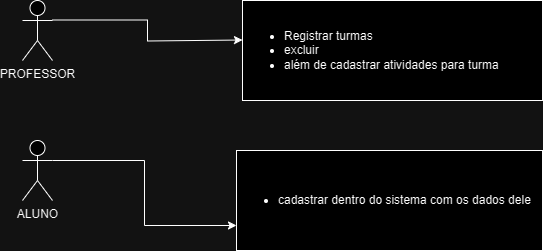

The diagram above was exported from draw.io. Its source (the exported page's mxGraphModel, read from the mxfile embedded in the PNG):
<mxGraphModel dx="1066" dy="613" grid="1" gridSize="10" guides="1" tooltips="1" connect="1" arrows="1" fold="1" page="1" pageScale="1" pageWidth="827" pageHeight="1169" math="0" shadow="0">
  <root>
    <mxCell id="0" />
    <mxCell id="1" parent="0" />
    <mxCell id="0RFeQ9MgRtPXAFtp0lvO-4" style="edgeStyle=orthogonalEdgeStyle;rounded=0;orthogonalLoop=1;jettySize=auto;html=1;" parent="1" edge="1">
      <mxGeometry relative="1" as="geometry">
        <mxPoint x="360" y="189.5" as="targetPoint" />
        <mxPoint x="170" y="169.5" as="sourcePoint" />
        <Array as="points">
          <mxPoint x="265" y="169.5" />
          <mxPoint x="265" y="190.5" />
        </Array>
      </mxGeometry>
    </mxCell>
    <mxCell id="0RFeQ9MgRtPXAFtp0lvO-1" value="PROFESSOR" style="shape=umlActor;verticalLabelPosition=bottom;verticalAlign=top;html=1;outlineConnect=0;" parent="1" vertex="1">
      <mxGeometry x="140" y="150" width="30" height="60" as="geometry" />
    </mxCell>
    <mxCell id="0RFeQ9MgRtPXAFtp0lvO-5" value="&lt;ul&gt;&lt;li&gt;Registrar turmas&lt;/li&gt;&lt;li&gt;excluir&amp;nbsp;&lt;/li&gt;&lt;li&gt;além de cadastrar atividades para turma&lt;/li&gt;&lt;/ul&gt;" style="rounded=0;whiteSpace=wrap;html=1;align=left;" parent="1" vertex="1">
      <mxGeometry x="360" y="150" width="300" height="100" as="geometry" />
    </mxCell>
    <mxCell id="0RFeQ9MgRtPXAFtp0lvO-8" style="edgeStyle=orthogonalEdgeStyle;rounded=0;orthogonalLoop=1;jettySize=auto;html=1;exitX=1;exitY=0.3333333333333333;exitDx=0;exitDy=0;exitPerimeter=0;entryX=0;entryY=0.75;entryDx=0;entryDy=0;" parent="1" source="0RFeQ9MgRtPXAFtp0lvO-6" target="0RFeQ9MgRtPXAFtp0lvO-7" edge="1">
      <mxGeometry relative="1" as="geometry" />
    </mxCell>
    <mxCell id="0RFeQ9MgRtPXAFtp0lvO-6" value="ALUNO" style="shape=umlActor;verticalLabelPosition=bottom;verticalAlign=top;html=1;outlineConnect=0;" parent="1" vertex="1">
      <mxGeometry x="140" y="290" width="30" height="60" as="geometry" />
    </mxCell>
    <mxCell id="0RFeQ9MgRtPXAFtp0lvO-7" value="&lt;ul&gt;&lt;li&gt;cadastrar dentro do sistema com os dados dele&lt;/li&gt;&lt;/ul&gt;" style="rounded=0;whiteSpace=wrap;html=1;align=left;" parent="1" vertex="1">
      <mxGeometry x="354" y="300" width="306" height="100" as="geometry" />
    </mxCell>
  </root>
</mxGraphModel>